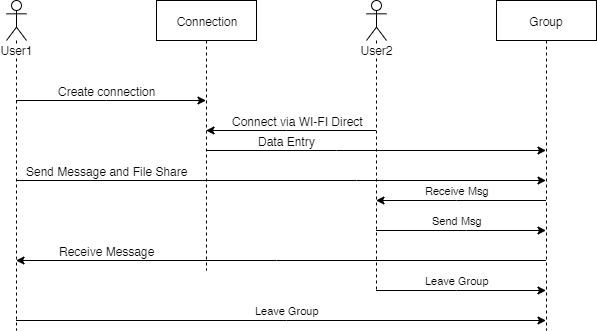

The diagram above was exported from draw.io. Its source (the exported page's mxGraphModel, read from the mxfile embedded in the PNG):
<mxGraphModel dx="976" dy="571" grid="1" gridSize="10" guides="1" tooltips="1" connect="1" arrows="1" fold="1" page="1" pageScale="1" pageWidth="850" pageHeight="1100" math="0" shadow="0">
  <root>
    <mxCell id="0" />
    <mxCell id="1" parent="0" />
    <mxCell id="MOqBIJhPi1hS1AoIqJi5-5" style="edgeStyle=orthogonalEdgeStyle;rounded=0;orthogonalLoop=1;jettySize=auto;html=1;fontStyle=0" edge="1" parent="1" source="MOqBIJhPi1hS1AoIqJi5-1" target="MOqBIJhPi1hS1AoIqJi5-3">
      <mxGeometry relative="1" as="geometry">
        <Array as="points">
          <mxPoint x="260" y="200" />
          <mxPoint x="260" y="200" />
        </Array>
      </mxGeometry>
    </mxCell>
    <mxCell id="MOqBIJhPi1hS1AoIqJi5-6" value="&lt;span&gt;Create connection&lt;/span&gt;" style="text;html=1;resizable=0;points=[];align=center;verticalAlign=middle;labelBackgroundColor=#ffffff;fontStyle=0" vertex="1" connectable="0" parent="MOqBIJhPi1hS1AoIqJi5-5">
      <mxGeometry x="-0.0474" y="-11" relative="1" as="geometry">
        <mxPoint x="0.5" y="-21" as="offset" />
      </mxGeometry>
    </mxCell>
    <mxCell id="MOqBIJhPi1hS1AoIqJi5-11" style="edgeStyle=orthogonalEdgeStyle;rounded=0;orthogonalLoop=1;jettySize=auto;html=1;fontStyle=0" edge="1" parent="1" source="MOqBIJhPi1hS1AoIqJi5-1" target="MOqBIJhPi1hS1AoIqJi5-4">
      <mxGeometry relative="1" as="geometry">
        <Array as="points">
          <mxPoint x="510" y="280" />
          <mxPoint x="510" y="280" />
        </Array>
      </mxGeometry>
    </mxCell>
    <mxCell id="MOqBIJhPi1hS1AoIqJi5-12" value="&lt;span&gt;Send Message and File Share&lt;/span&gt;" style="text;html=1;resizable=0;points=[];align=center;verticalAlign=middle;labelBackgroundColor=#ffffff;fontStyle=0" vertex="1" connectable="0" parent="MOqBIJhPi1hS1AoIqJi5-11">
      <mxGeometry x="-0.017" y="-193" relative="1" as="geometry">
        <mxPoint x="-169.5" y="-203" as="offset" />
      </mxGeometry>
    </mxCell>
    <mxCell id="MOqBIJhPi1hS1AoIqJi5-19" value="&lt;span&gt;Leave Group&lt;/span&gt;" style="edgeStyle=orthogonalEdgeStyle;rounded=0;orthogonalLoop=1;jettySize=auto;html=1;fontStyle=0" edge="1" parent="1" source="MOqBIJhPi1hS1AoIqJi5-1" target="MOqBIJhPi1hS1AoIqJi5-4">
      <mxGeometry x="0.0208" y="10" relative="1" as="geometry">
        <Array as="points">
          <mxPoint x="440" y="420" />
          <mxPoint x="440" y="420" />
        </Array>
        <mxPoint as="offset" />
      </mxGeometry>
    </mxCell>
    <mxCell id="MOqBIJhPi1hS1AoIqJi5-1" value="&lt;span&gt;User1&lt;/span&gt;" style="shape=umlLifeline;participant=umlActor;perimeter=lifelinePerimeter;whiteSpace=wrap;html=1;container=1;collapsible=0;recursiveResize=0;verticalAlign=top;spacingTop=36;labelBackgroundColor=#ffffff;outlineConnect=0;fontStyle=0" vertex="1" parent="1">
      <mxGeometry x="160" y="100" width="20" height="330" as="geometry" />
    </mxCell>
    <mxCell id="MOqBIJhPi1hS1AoIqJi5-7" style="edgeStyle=orthogonalEdgeStyle;rounded=0;orthogonalLoop=1;jettySize=auto;html=1;fontStyle=0" edge="1" parent="1" source="MOqBIJhPi1hS1AoIqJi5-2" target="MOqBIJhPi1hS1AoIqJi5-3">
      <mxGeometry relative="1" as="geometry">
        <Array as="points">
          <mxPoint x="440" y="230" />
          <mxPoint x="440" y="230" />
        </Array>
      </mxGeometry>
    </mxCell>
    <mxCell id="MOqBIJhPi1hS1AoIqJi5-8" value="&lt;span&gt;Connect via WI-FI Direct&lt;/span&gt;" style="text;html=1;resizable=0;points=[];align=center;verticalAlign=middle;labelBackgroundColor=#ffffff;fontStyle=0" vertex="1" connectable="0" parent="MOqBIJhPi1hS1AoIqJi5-7">
      <mxGeometry x="0.1259" y="-1" relative="1" as="geometry">
        <mxPoint x="16.5" y="-9" as="offset" />
      </mxGeometry>
    </mxCell>
    <mxCell id="MOqBIJhPi1hS1AoIqJi5-14" value="&lt;span&gt;Send Msg&lt;/span&gt;" style="edgeStyle=orthogonalEdgeStyle;rounded=0;orthogonalLoop=1;jettySize=auto;html=1;fontStyle=0" edge="1" parent="1" source="MOqBIJhPi1hS1AoIqJi5-2" target="MOqBIJhPi1hS1AoIqJi5-4">
      <mxGeometry x="0.0647" y="14" relative="1" as="geometry">
        <Array as="points">
          <mxPoint x="620" y="330" />
          <mxPoint x="620" y="330" />
        </Array>
        <mxPoint x="-9" y="4" as="offset" />
      </mxGeometry>
    </mxCell>
    <mxCell id="MOqBIJhPi1hS1AoIqJi5-17" value="&lt;span&gt;Leave Group&lt;/span&gt;" style="edgeStyle=orthogonalEdgeStyle;rounded=0;orthogonalLoop=1;jettySize=auto;html=1;fontStyle=0" edge="1" parent="1" source="MOqBIJhPi1hS1AoIqJi5-2" target="MOqBIJhPi1hS1AoIqJi5-4">
      <mxGeometry x="0.0647" y="14" relative="1" as="geometry">
        <Array as="points">
          <mxPoint x="610" y="390" />
          <mxPoint x="610" y="390" />
        </Array>
        <mxPoint x="-9" y="4" as="offset" />
      </mxGeometry>
    </mxCell>
    <mxCell id="MOqBIJhPi1hS1AoIqJi5-2" value="&lt;span&gt;User2&lt;/span&gt;" style="shape=umlLifeline;participant=umlActor;perimeter=lifelinePerimeter;whiteSpace=wrap;html=1;container=1;collapsible=0;recursiveResize=0;verticalAlign=top;spacingTop=36;labelBackgroundColor=#ffffff;outlineConnect=0;fontStyle=0" vertex="1" parent="1">
      <mxGeometry x="520" y="100" width="20" height="290" as="geometry" />
    </mxCell>
    <mxCell id="MOqBIJhPi1hS1AoIqJi5-9" style="edgeStyle=orthogonalEdgeStyle;rounded=0;orthogonalLoop=1;jettySize=auto;html=1;fontStyle=0" edge="1" parent="1" source="MOqBIJhPi1hS1AoIqJi5-3" target="MOqBIJhPi1hS1AoIqJi5-4">
      <mxGeometry relative="1" as="geometry">
        <Array as="points">
          <mxPoint x="490" y="250" />
          <mxPoint x="490" y="250" />
        </Array>
      </mxGeometry>
    </mxCell>
    <mxCell id="MOqBIJhPi1hS1AoIqJi5-10" value="&lt;span&gt;Data Entry&lt;/span&gt;" style="text;html=1;resizable=0;points=[];align=center;verticalAlign=middle;labelBackgroundColor=#ffffff;fontStyle=0" vertex="1" connectable="0" parent="MOqBIJhPi1hS1AoIqJi5-9">
      <mxGeometry x="0.2382" y="-138" relative="1" as="geometry">
        <mxPoint x="-129.5" y="-148" as="offset" />
      </mxGeometry>
    </mxCell>
    <mxCell id="MOqBIJhPi1hS1AoIqJi5-3" value="&lt;span&gt;Connection&lt;/span&gt;" style="shape=umlLifeline;perimeter=lifelinePerimeter;whiteSpace=wrap;html=1;container=1;collapsible=0;recursiveResize=0;outlineConnect=0;fontStyle=0" vertex="1" parent="1">
      <mxGeometry x="310" y="100" width="100" height="270" as="geometry" />
    </mxCell>
    <mxCell id="MOqBIJhPi1hS1AoIqJi5-13" value="&lt;span&gt;Receive Msg&lt;/span&gt;" style="edgeStyle=orthogonalEdgeStyle;rounded=0;orthogonalLoop=1;jettySize=auto;html=1;fontStyle=0" edge="1" parent="1" source="MOqBIJhPi1hS1AoIqJi5-4" target="MOqBIJhPi1hS1AoIqJi5-2">
      <mxGeometry x="0.0529" y="-10" relative="1" as="geometry">
        <Array as="points">
          <mxPoint x="610" y="300" />
          <mxPoint x="610" y="300" />
        </Array>
        <mxPoint as="offset" />
      </mxGeometry>
    </mxCell>
    <mxCell id="MOqBIJhPi1hS1AoIqJi5-15" style="edgeStyle=orthogonalEdgeStyle;rounded=0;orthogonalLoop=1;jettySize=auto;html=1;fontStyle=0" edge="1" parent="1" source="MOqBIJhPi1hS1AoIqJi5-4" target="MOqBIJhPi1hS1AoIqJi5-1">
      <mxGeometry relative="1" as="geometry">
        <mxPoint x="180" y="390" as="targetPoint" />
        <Array as="points">
          <mxPoint x="430" y="360" />
          <mxPoint x="430" y="360" />
        </Array>
      </mxGeometry>
    </mxCell>
    <mxCell id="MOqBIJhPi1hS1AoIqJi5-16" value="&lt;span&gt;Receive Message&lt;/span&gt;" style="text;html=1;resizable=0;points=[];align=center;verticalAlign=middle;labelBackgroundColor=#ffffff;fontStyle=0" vertex="1" connectable="0" parent="MOqBIJhPi1hS1AoIqJi5-15">
      <mxGeometry x="0.7347" y="1" relative="1" as="geometry">
        <mxPoint x="20.5" y="-11" as="offset" />
      </mxGeometry>
    </mxCell>
    <mxCell id="MOqBIJhPi1hS1AoIqJi5-4" value="&lt;span&gt;Group&lt;/span&gt;" style="shape=umlLifeline;perimeter=lifelinePerimeter;whiteSpace=wrap;html=1;container=1;collapsible=0;recursiveResize=0;outlineConnect=0;fontStyle=0" vertex="1" parent="1">
      <mxGeometry x="650" y="100" width="100" height="330" as="geometry" />
    </mxCell>
  </root>
</mxGraphModel>